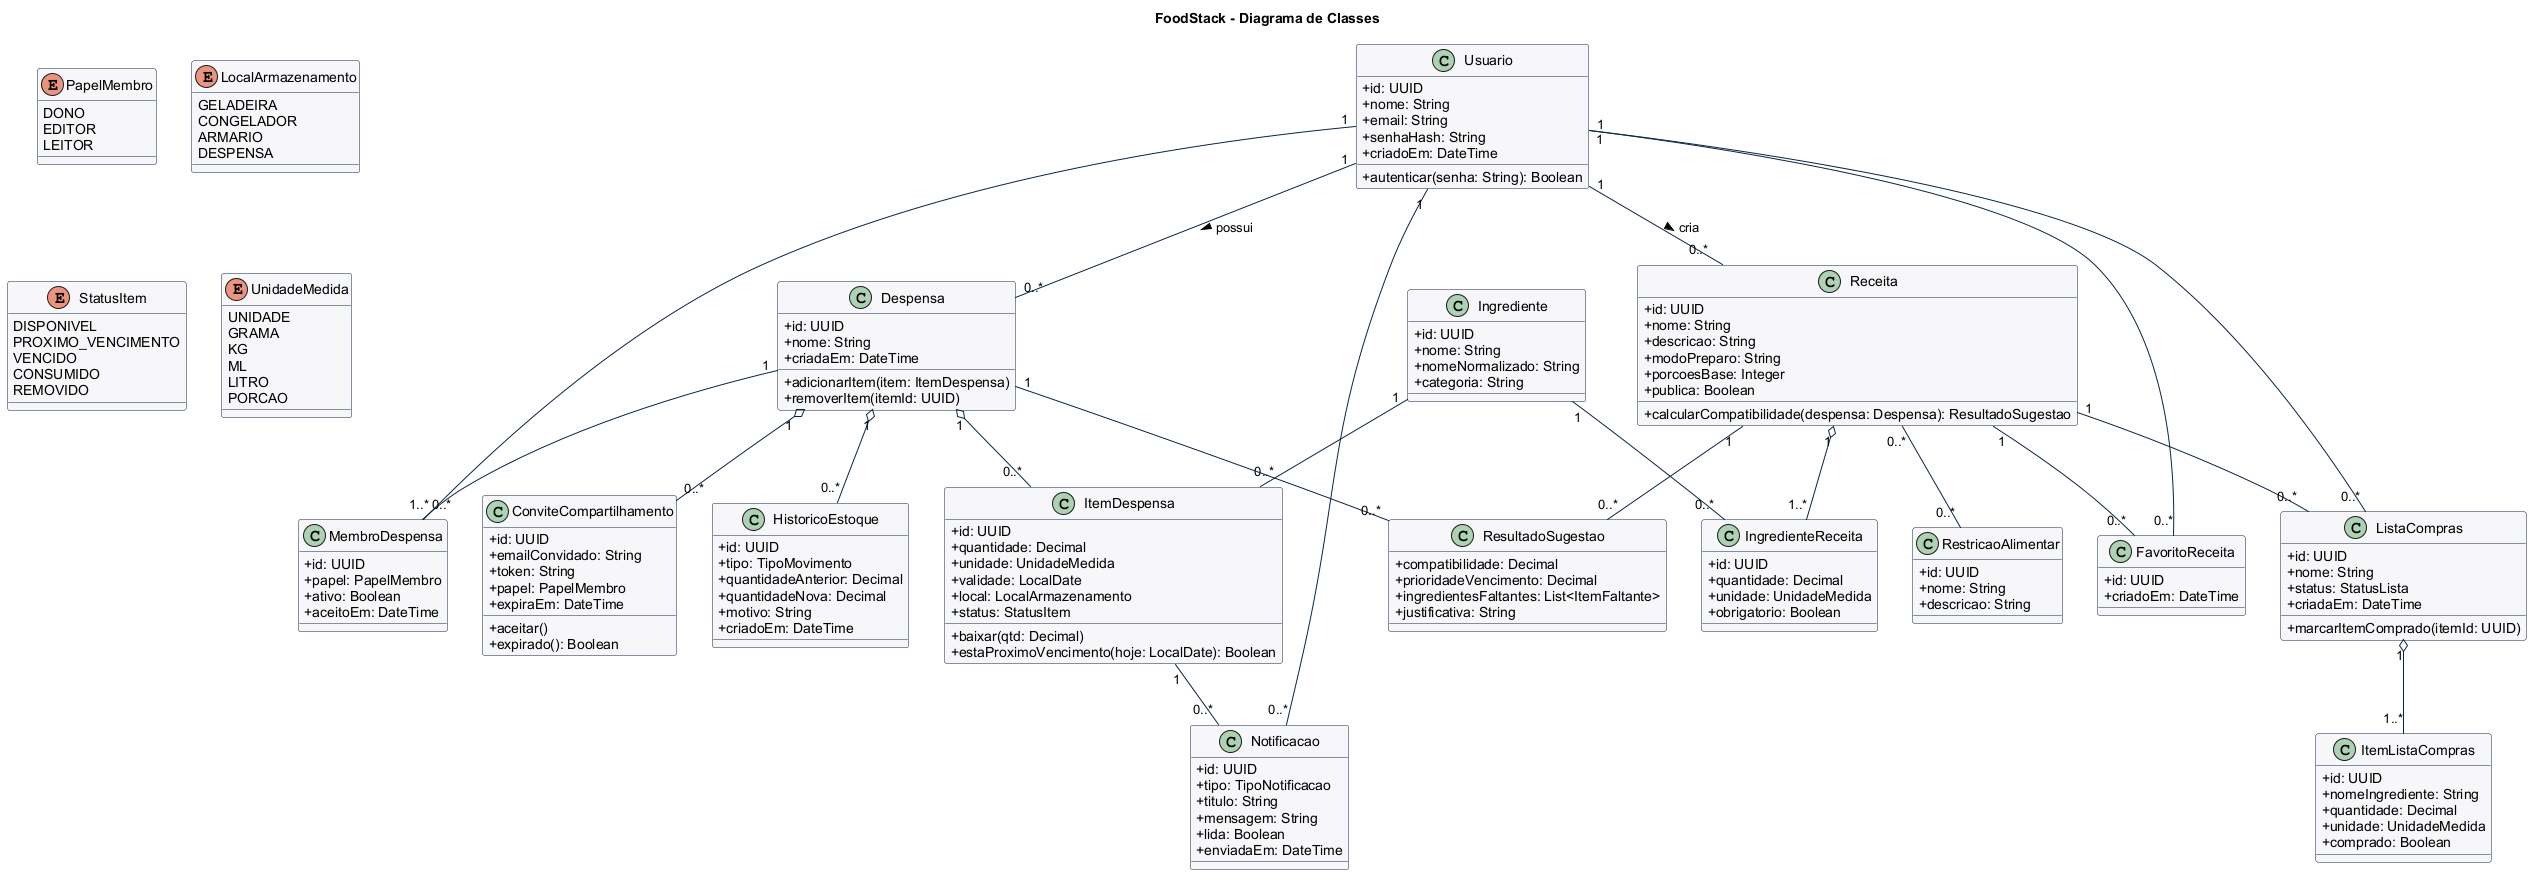

The diagram above was rendered by PlantUML. Its source (embedded in the PNG):
@startuml
title FoodStack - Diagrama de Classes

skinparam shadowing false
skinparam classAttributeIconSize 0
skinparam defaultFontName Arial
skinparam class {
  BackgroundColor #F6F7F9
  BorderColor #0B2545
  ArrowColor #0B2545
}

class Usuario {
  +id: UUID
  +nome: String
  +email: String
  +senhaHash: String
  +criadoEm: DateTime
  +autenticar(senha: String): Boolean
}

class Despensa {
  +id: UUID
  +nome: String
  +criadaEm: DateTime
  +adicionarItem(item: ItemDespensa)
  +removerItem(itemId: UUID)
}

class MembroDespensa {
  +id: UUID
  +papel: PapelMembro
  +ativo: Boolean
  +aceitoEm: DateTime
}

class ConviteCompartilhamento {
  +id: UUID
  +emailConvidado: String
  +token: String
  +papel: PapelMembro
  +expiraEm: DateTime
  +aceitar()
  +expirado(): Boolean
}

class Ingrediente {
  +id: UUID
  +nome: String
  +nomeNormalizado: String
  +categoria: String
}

class ItemDespensa {
  +id: UUID
  +quantidade: Decimal
  +unidade: UnidadeMedida
  +validade: LocalDate
  +local: LocalArmazenamento
  +status: StatusItem
  +baixar(qtd: Decimal)
  +estaProximoVencimento(hoje: LocalDate): Boolean
}

class HistoricoEstoque {
  +id: UUID
  +tipo: TipoMovimento
  +quantidadeAnterior: Decimal
  +quantidadeNova: Decimal
  +motivo: String
  +criadoEm: DateTime
}

class Receita {
  +id: UUID
  +nome: String
  +descricao: String
  +modoPreparo: String
  +porcoesBase: Integer
  +publica: Boolean
  +calcularCompatibilidade(despensa: Despensa): ResultadoSugestao
}

class IngredienteReceita {
  +id: UUID
  +quantidade: Decimal
  +unidade: UnidadeMedida
  +obrigatorio: Boolean
}

class RestricaoAlimentar {
  +id: UUID
  +nome: String
  +descricao: String
}

class FavoritoReceita {
  +id: UUID
  +criadoEm: DateTime
}

class ResultadoSugestao {
  +compatibilidade: Decimal
  +prioridadeVencimento: Decimal
  +ingredientesFaltantes: List<ItemFaltante>
  +justificativa: String
}

class ListaCompras {
  +id: UUID
  +nome: String
  +status: StatusLista
  +criadaEm: DateTime
  +marcarItemComprado(itemId: UUID)
}

class ItemListaCompras {
  +id: UUID
  +nomeIngrediente: String
  +quantidade: Decimal
  +unidade: UnidadeMedida
  +comprado: Boolean
}

class Notificacao {
  +id: UUID
  +tipo: TipoNotificacao
  +titulo: String
  +mensagem: String
  +lida: Boolean
  +enviadaEm: DateTime
}

enum PapelMembro {
  DONO
  EDITOR
  LEITOR
}

enum LocalArmazenamento {
  GELADEIRA
  CONGELADOR
  ARMARIO
  DESPENSA
}

enum StatusItem {
  DISPONIVEL
  PROXIMO_VENCIMENTO
  VENCIDO
  CONSUMIDO
  REMOVIDO
}

enum UnidadeMedida {
  UNIDADE
  GRAMA
  KG
  ML
  LITRO
  PORCAO
}

Usuario "1" -- "0..*" Despensa : possui >
Usuario "1" -- "0..*" MembroDespensa
Despensa "1" -- "1..*" MembroDespensa
Despensa "1" o-- "0..*" ItemDespensa
Despensa "1" o-- "0..*" ConviteCompartilhamento
Despensa "1" o-- "0..*" HistoricoEstoque
Ingrediente "1" -- "0..*" ItemDespensa
Usuario "1" -- "0..*" Receita : cria >
Receita "1" o-- "1..*" IngredienteReceita
Ingrediente "1" -- "0..*" IngredienteReceita
Receita "0..*" -- "0..*" RestricaoAlimentar
Usuario "1" -- "0..*" FavoritoReceita
Receita "1" -- "0..*" FavoritoReceita
Receita "1" -- "0..*" ResultadoSugestao
Despensa "1" -- "0..*" ResultadoSugestao
ListaCompras "1" o-- "1..*" ItemListaCompras
Usuario "1" -- "0..*" ListaCompras
Receita "1" -- "0..*" ListaCompras
Usuario "1" -- "0..*" Notificacao
ItemDespensa "1" -- "0..*" Notificacao
@enduml